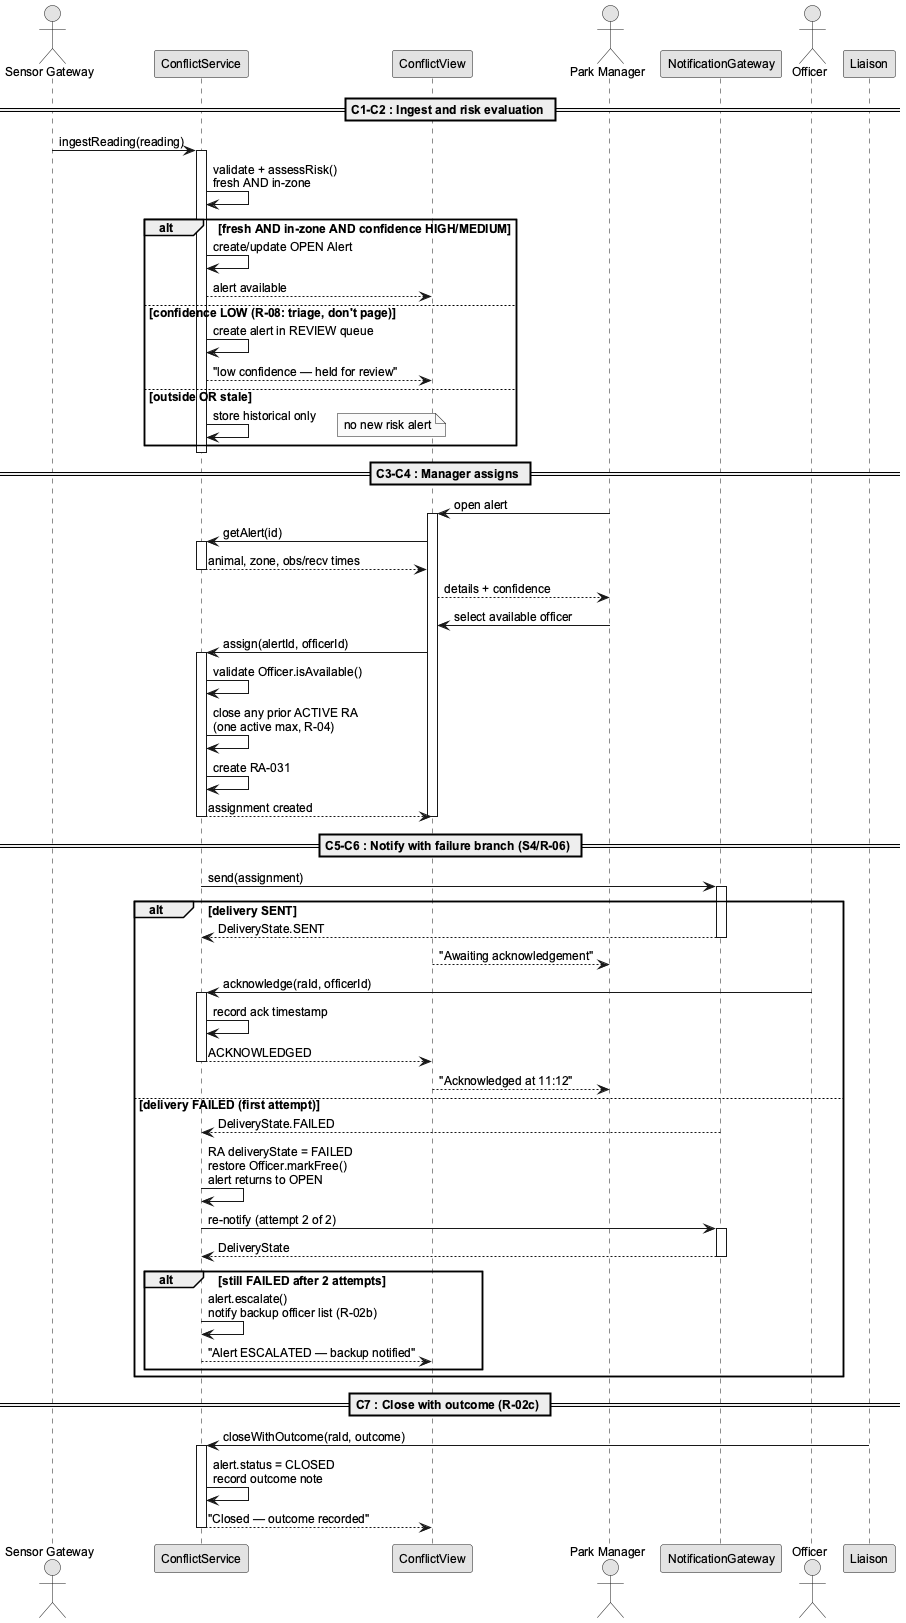

The diagram above was rendered by PlantUML. Its source (embedded in the PNG):
@startuml
' ============================================================================
' A02 IMPROVED — UC03 sequence: notification failure branch (S4/R-06),
' re-notify ladder → escalation (R-02b), low-confidence triage (R-08)
' ============================================================================

skinparam backgroundColor white
skinparam shadowing false
skinparam defaultFontName Arial
skinparam defaultFontSize 12
skinparam monochrome true

actor "Sensor Gateway" as SG
participant "ConflictService" as S
participant "ConflictView" as V
actor "Park Manager" as M
participant "NotificationGateway" as N
actor Officer

== C1-C2 : Ingest and risk evaluation ==
SG -> S : ingestReading(reading)
activate S
S -> S : validate + assessRisk()\nfresh AND in-zone
alt fresh AND in-zone AND confidence HIGH/MEDIUM
  S -> S : create/update OPEN Alert
  S --> V : alert available
else confidence LOW (R-08: triage, don't page)
  S -> S : create alert in REVIEW queue
  S --> V : "low confidence — held for review"
else outside OR stale
  S -> S : store historical only
  note right : no new risk alert
end
deactivate S

== C3-C4 : Manager assigns ==
M -> V : open alert
activate V
V -> S : getAlert(id)
activate S
S --> V : animal, zone, obs/recv times
deactivate S
V --> M : details + confidence
M -> V : select available officer
V -> S : assign(alertId, officerId)
activate S
S -> S : validate Officer.isAvailable()
S -> S : close any prior ACTIVE RA\n(one active max, R-04)
S -> S : create RA-031
S --> V : assignment created
deactivate S
deactivate V

== C5-C6 : Notify with failure branch (S4/R-06) ==
S -> N : send(assignment)
activate N
alt delivery SENT
  N --> S : DeliveryState.SENT
  deactivate N
  V --> M : "Awaiting acknowledgement"
  Officer -> S : acknowledge(raId, officerId)
  activate S
  S -> S : record ack timestamp
  S --> V : ACKNOWLEDGED
  deactivate S
  V --> M : "Acknowledged at 11:12"
else delivery FAILED (first attempt)
  N --> S : DeliveryState.FAILED
  deactivate N
  S -> S : RA deliveryState = FAILED\nrestore Officer.markFree()\nalert returns to OPEN
  S -> N : re-notify (attempt 2 of 2)
  activate N
  N --> S : DeliveryState
  deactivate N
  alt still FAILED after 2 attempts
    S -> S : alert.escalate()\nnotify backup officer list (R-02b)
    S --> V : "Alert ESCALATED — backup notified"
  end
end

== C7 : Close with outcome (R-02c) ==
Liaison -> S : closeWithOutcome(raId, outcome)
activate S
S -> S : alert.status = CLOSED\nrecord outcome note
S --> V : "Closed — outcome recorded"
deactivate S

@enduml